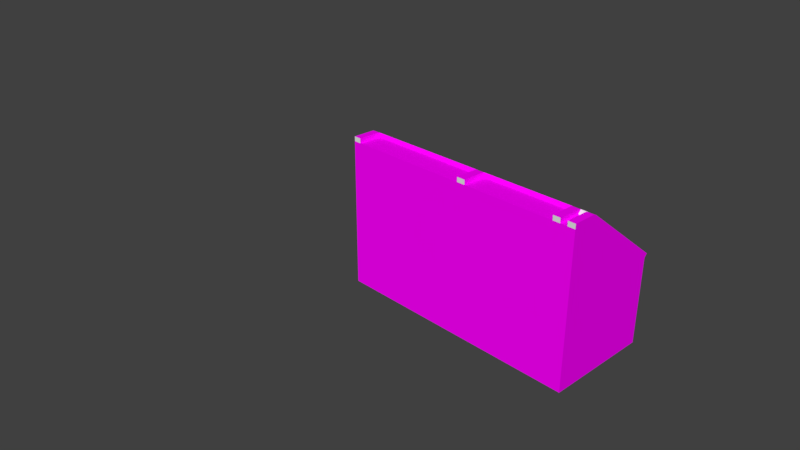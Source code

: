 # Source: terminalconsole2.blend  (saved by Blender 2.78.0; exported with 4.5.12 LTS)
import bpy
from mathutils import Matrix  # noqa: F401  (used for matrix-valued properties, if any)

bpy.ops.wm.read_factory_settings(use_empty=True)
scene = bpy.context.scene
scene.name = 'Scene'

# ---- collections
col_collection_1 = bpy.data.collections.new('Collection 1'); scene.collection.children.link(col_collection_1)

# ---- images (referenced by path relative to the original .blend; pixels are not part of the script)
import os
ASSET_DIR = os.environ.get("B2B_ASSET_DIR", "")  # directory of the original .blend (textures are referenced by path, not embedded)
HERE = os.path.dirname(os.path.abspath(__file__))  # packed textures are extracted next to this script under _unpacked/

def load_image(name, relpath, width, height, colorspace="sRGB"):
    """Load a texture the original file referenced (path relative to the .blend, or extracted next to this script)."""
    p = next((c for c in (os.path.join(HERE, relpath), os.path.join(ASSET_DIR, relpath)) if relpath and os.path.exists(c)), "")
    if p:
        img = bpy.data.images.load(p, check_existing=True)
        img.name = name
    else:  # same state as the original file: an image datablock whose file is absent (Cycles renders it pink)
        img = bpy.data.images.new(name, width, height)
        img.source = "FILE"
        img.filepath = "//" + (relpath or name)
    img.colorspace_settings.name = colorspace
    return img
img_pk02_computer01a_c_png = load_image('pk02_computer01a_C.png', 'pk02_computer01a_C.png', 1024, 1024, 'sRGB')
img_pk02_computer01b_c_png = load_image('pk02_computer01b_C.png', 'pk02_computer01b_C.png', 1024, 1024, 'sRGB')
img_pk02_computer01c_c_png = load_image('pk02_computer01c_C.png', 'pk02_computer01c_C.png', 1024, 1024, 'sRGB')
img_black_png = load_image('Black.png', 'Black.png', 1024, 1024, 'sRGB')
img_pk02_switches01c_c_png = load_image('pk02_switches01c_C.png', 'pk02_switches01c_C.png', 1024, 1024, 'sRGB')
img_pk02_trim04a_c_png = load_image('pk02_trim04a_C.png', 'pk02_trim04a_C.png', 1024, 1024, 'sRGB')
img_pk02_trim01_c_png = load_image('pk02_trim01_C.png', 'pk02_trim01_C.png', 1024, 1024, 'sRGB')
img_pk02_wall06b_c_png = load_image('pk02_wall06b_C.png', 'pk02_wall06b_C.png', 1024, 1024, 'sRGB')

# ---- materials (node trees are filled in below, after node groups)
mat_computer1 = bpy.data.materials.new('Computer1')
mat_computer1.alpha_threshold = 0.0
mat_computer1.roughness = 0.5
mat_material_001 = bpy.data.materials.new('Material.001')
mat_material_001.alpha_threshold = 0.0
mat_material_001.roughness = 0.5
mat_computer2 = bpy.data.materials.new('Computer2')
mat_computer2.alpha_threshold = 0.0
mat_computer2.roughness = 0.5
mat_material = bpy.data.materials.new('Material')
mat_material.alpha_threshold = 0.0
mat_material.roughness = 0.5
mat_black = bpy.data.materials.new('Black')
mat_black.alpha_threshold = 0.0
mat_black.roughness = 0.5
mat_switches = bpy.data.materials.new('Switches')
mat_switches.alpha_threshold = 0.0
mat_switches.roughness = 0.5
mat_trim1 = bpy.data.materials.new('Trim1')
mat_trim1.alpha_threshold = 0.0
mat_trim1.roughness = 0.5
mat_trim2 = bpy.data.materials.new('Trim2')
mat_trim2.alpha_threshold = 0.0
mat_trim2.roughness = 0.5
mat_panel = bpy.data.materials.new('Panel')
mat_panel.alpha_threshold = 0.0
mat_panel.roughness = 0.5

# ---- material node trees
mat_computer1.use_nodes = True; mat_computer1.node_tree.nodes.clear()
_N = mat_computer1.node_tree.nodes; _L = mat_computer1.node_tree.links
n0 = _N.new('ShaderNodeOutputMaterial'); n0.name = 'Material Output'; n0.location = (300, 300)
n1 = _N.new('ShaderNodeBsdfDiffuse'); n1.name = 'Diffuse BSDF'; n1.location = (10, 300)
n2 = _N.new('ShaderNodeTexImage'); n2.name = 'Image Texture'; n2.location = (-180, 300)
n2.width = 140
n2.image = img_pk02_computer01a_c_png
_L.new(n1.outputs[0], n0.inputs[0])
_L.new(n2.outputs[0], n1.inputs[0])
n0.is_active_output = True
mat_material_001.use_nodes = True; mat_material_001.node_tree.nodes.clear()
_N = mat_material_001.node_tree.nodes; _L = mat_material_001.node_tree.links
n0 = _N.new('ShaderNodeOutputMaterial'); n0.name = 'Material Output'; n0.location = (300, 300)
n1 = _N.new('ShaderNodeBsdfDiffuse'); n1.name = 'Diffuse BSDF'; n1.location = (10, 300)
_L.new(n1.outputs[0], n0.inputs[0])
n0.is_active_output = True
mat_computer2.use_nodes = True; mat_computer2.node_tree.nodes.clear()
_N = mat_computer2.node_tree.nodes; _L = mat_computer2.node_tree.links
n0 = _N.new('ShaderNodeOutputMaterial'); n0.name = 'Material Output'; n0.location = (300, 300)
n1 = _N.new('ShaderNodeBsdfDiffuse'); n1.name = 'Diffuse BSDF'; n1.location = (10, 300)
n2 = _N.new('ShaderNodeTexImage'); n2.name = 'Image Texture'; n2.location = (-180, 300)
n2.width = 140
n2.image = img_pk02_computer01b_c_png
_L.new(n1.outputs[0], n0.inputs[0])
_L.new(n2.outputs[0], n1.inputs[0])
n0.is_active_output = True
mat_material.use_nodes = True; mat_material.node_tree.nodes.clear()
_N = mat_material.node_tree.nodes; _L = mat_material.node_tree.links
n0 = _N.new('ShaderNodeOutputMaterial'); n0.name = 'Material Output'; n0.location = (300, 300)
n1 = _N.new('ShaderNodeBsdfDiffuse'); n1.name = 'Diffuse BSDF'; n1.location = (10, 300)
n2 = _N.new('ShaderNodeTexImage'); n2.name = 'Image Texture'; n2.location = (-180, 300)
n2.width = 140
n2.image = img_pk02_computer01c_c_png
_L.new(n1.outputs[0], n0.inputs[0])
_L.new(n2.outputs[0], n1.inputs[0])
n0.is_active_output = True
mat_black.use_nodes = True; mat_black.node_tree.nodes.clear()
_N = mat_black.node_tree.nodes; _L = mat_black.node_tree.links
n0 = _N.new('ShaderNodeOutputMaterial'); n0.name = 'Material Output'; n0.location = (300, 300)
n1 = _N.new('ShaderNodeBsdfDiffuse'); n1.name = 'Diffuse BSDF'; n1.location = (10, 300)
n2 = _N.new('ShaderNodeTexImage'); n2.name = 'Image Texture'; n2.location = (-180, 300)
n2.width = 140
n2.image = img_black_png
_L.new(n1.outputs[0], n0.inputs[0])
_L.new(n2.outputs[0], n1.inputs[0])
n0.is_active_output = True
mat_switches.use_nodes = True; mat_switches.node_tree.nodes.clear()
_N = mat_switches.node_tree.nodes; _L = mat_switches.node_tree.links
n0 = _N.new('ShaderNodeOutputMaterial'); n0.name = 'Material Output'; n0.location = (300, 300)
n1 = _N.new('ShaderNodeBsdfDiffuse'); n1.name = 'Diffuse BSDF'; n1.location = (10, 300)
n2 = _N.new('ShaderNodeTexImage'); n2.name = 'Image Texture'; n2.location = (-180, 300)
n2.width = 140
n2.image = img_pk02_switches01c_c_png
_L.new(n1.outputs[0], n0.inputs[0])
_L.new(n2.outputs[0], n1.inputs[0])
n0.is_active_output = True
mat_trim1.use_nodes = True; mat_trim1.node_tree.nodes.clear()
_N = mat_trim1.node_tree.nodes; _L = mat_trim1.node_tree.links
n0 = _N.new('ShaderNodeOutputMaterial'); n0.name = 'Material Output'; n0.location = (300, 300)
n1 = _N.new('ShaderNodeBsdfDiffuse'); n1.name = 'Diffuse BSDF'; n1.location = (10, 300)
n2 = _N.new('ShaderNodeTexImage'); n2.name = 'Image Texture'; n2.location = (-180, 300)
n2.width = 140
n2.image = img_pk02_trim04a_c_png
_L.new(n1.outputs[0], n0.inputs[0])
_L.new(n2.outputs[0], n1.inputs[0])
n0.is_active_output = True
mat_trim2.use_nodes = True; mat_trim2.node_tree.nodes.clear()
_N = mat_trim2.node_tree.nodes; _L = mat_trim2.node_tree.links
n0 = _N.new('ShaderNodeOutputMaterial'); n0.name = 'Material Output'; n0.location = (300, 300)
n1 = _N.new('ShaderNodeBsdfDiffuse'); n1.name = 'Diffuse BSDF'; n1.location = (10, 300)
n2 = _N.new('ShaderNodeTexImage'); n2.name = 'Image Texture'; n2.location = (-180, 300)
n2.width = 140
n2.image = img_pk02_trim01_c_png
_L.new(n1.outputs[0], n0.inputs[0])
_L.new(n2.outputs[0], n1.inputs[0])
n0.is_active_output = True
mat_panel.use_nodes = True; mat_panel.node_tree.nodes.clear()
_N = mat_panel.node_tree.nodes; _L = mat_panel.node_tree.links
n0 = _N.new('ShaderNodeOutputMaterial'); n0.name = 'Material Output'; n0.location = (300, 300)
n1 = _N.new('ShaderNodeBsdfDiffuse'); n1.name = 'Diffuse BSDF'; n1.location = (10, 300)
n2 = _N.new('ShaderNodeTexImage'); n2.name = 'Image Texture'; n2.location = (-180, 300)
n2.width = 140
n2.image = img_pk02_wall06b_c_png
_L.new(n1.outputs[0], n0.inputs[0])
_L.new(n2.outputs[0], n1.inputs[0])
n0.is_active_output = True

# ---- world
world_world = bpy.data.worlds.new('World'); scene.world = world_world
world_world.color = (0.05088, 0.05088, 0.05088)
world_world.use_sun_shadow = False
world_world.sun_shadow_jitter_overblur = 0.0
world_world.cycles.sampling_method = 'MANUAL'

# ---- cameras
cam_camera = bpy.data.cameras.new('Camera')
cam_camera.clip_end = 100.0
cam_camera.lens = 35.0
cam_camera.sensor_width = 32.0
cam_camera.sensor_height = 18.0
cam_camera.ortho_scale = 7.314
cam_camera.dof.focus_distance = 0.0

# ---- meshes
me_cube_001 = bpy.data.meshes.new('Cube.001')
me_cube_001.from_pydata([(-4.805, -1.384, -1.008), (-4.805, -1.384, 0.8022), (-4.805, -0.09503, -1.008), (-4.805, -0.09503, 0.02897), (-1.771, -1.384, -1.008), (-1.771, -1.384, 0.8022), (-1.771, -0.09503, -1.008), (-1.771, -0.09503, 0.02897), (-4.805, -1.107, -1.008), (-4.805, -1.107, 0.8024), (-1.771, -1.107, -1.008), (-1.771, -1.107, 0.8024), (-1.771, -1.031, -1.008), (-4.805, -1.031, -1.008), (-1.771, -0.1653, -1.008), (-4.805, -0.1653, -1.008), (-4.714, -0.09503, -1.008), (-4.714, -0.09503, 0.02897), (-4.714, -1.384, -1.008), (-4.714, -1.384, 0.8022), (-4.714, -1.107, 0.8024), (-4.714, -1.107, -1.008), (-4.714, -1.031, -1.008), (-4.714, -1.031, 0.7444), (-4.714, -0.1653, 0.08263), (-4.714, -0.1653, -1.008), (-1.859, -0.09503, 0.02897), (-1.859, -1.384, -1.008), (-1.859, -1.107, 0.8024), (-1.859, -1.031, 0.7444), (-1.859, -0.1653, 0.08263), (-1.859, -0.09503, -1.008), (-1.859, -1.384, 0.8022), (-1.859, -1.107, -1.008), (-1.859, -1.031, -1.008), (-1.859, -0.1653, -1.008), (-1.942, -0.09503, -1.008), (-1.942, -1.384, 0.8022), (-1.942, -1.107, -1.008), (-1.942, -1.031, -1.008), (-1.942, -0.1653, -1.008), (-1.942, -1.384, -1.008), (-1.942, -1.107, 0.8024), (-1.942, -1.031, 0.7444), (-1.942, -0.1653, 0.08263), (-2.027, -0.09503, -1.008), (-2.027, -1.384, 0.8022), (-2.027, -1.107, -1.008), (-2.027, -1.031, -1.008), (-2.027, -0.1653, -1.008), (-2.027, -1.384, -1.008), (-2.027, -1.107, 0.8024), (-2.027, -1.031, 0.7444), (-3.13, -0.09503, -1.008), (-3.13, -1.384, 0.8022), (-3.13, -1.107, -1.008), (-3.13, -1.031, -1.008), (-3.13, -0.1653, -1.008), (-3.13, -1.384, -1.008), (-3.13, -1.107, 0.8024), (-3.13, -1.031, 0.7444), (-3.23, -0.09503, -1.008), (-3.23, -1.384, 0.8022), (-3.23, -1.107, -1.008), (-3.23, -1.031, -1.008), (-3.23, -0.1653, -1.008), (-3.23, -0.09503, 0.02897), (-3.23, -1.384, -1.008), (-3.23, -1.107, 0.8024), (-3.23, -1.031, 0.7444), (-3.23, -0.1653, 0.08263), (-4.805, -0.2931, -1.008), (-1.771, -0.2931, -1.008), (-4.714, -0.2931, -1.008), (-1.859, -0.2931, -1.008), (-1.942, -0.2931, -1.008), (-1.942, -0.2931, 0.1803), (-2.027, -0.2931, -1.008), (-2.027, -0.2931, 0.1803), (-3.13, -0.2931, -1.008), (-3.13, -0.2931, 0.1803), (-3.23, -0.2931, -1.008), (-3.23, -0.2931, 0.1803), (-4.805, -0.6463, -1.008), (-4.714, -0.6463, -1.008), (-1.859, -0.6463, -1.008), (-1.942, -0.6463, -1.008), (-1.942, -0.6463, 0.4501), (-2.027, -0.6463, -1.008), (-2.027, -0.6463, 0.4501), (-3.13, -0.6463, -1.008), (-3.13, -0.6463, 0.4501), (-3.23, -0.6463, -1.008), (-3.23, -0.6463, 0.4501), (-1.771, -0.6463, -1.008), (-4.805, -0.6995, -1.008), (-4.714, -0.6995, -1.008), (-1.859, -0.6995, -1.008), (-1.942, -0.6995, -1.008), (-1.942, -0.6995, 0.4908), (-2.027, -0.6995, -1.008), (-2.027, -0.6995, 0.4908), (-3.13, -0.6995, -1.008), (-3.13, -0.6995, 0.4908), (-3.23, -0.6995, -1.008), (-3.23, -0.6995, 0.4908), (-1.771, -0.6995, -1.008), (-1.771, -0.2386, -1.008), (-4.805, -0.2386, -1.008), (-4.714, -0.2386, -1.008), (-1.859, -0.2386, -1.008), (-1.942, -0.2386, -1.008), (-1.942, -0.2386, 0.1387), (-2.027, -0.2386, -1.008), (-2.027, -0.2386, 0.1387), (-3.13, -0.2386, -1.008), (-3.13, -0.2386, 0.1387), (-3.23, -0.2386, -1.008), (-3.23, -0.2386, 0.1387), (-4.805, -0.06245, 0.07161), (-1.859, -0.06245, 0.07161), (-1.771, -0.06245, 0.07161), (-1.771, -1.075, 0.8451), (-1.859, -1.075, 0.8451), (-4.805, -1.075, 0.8451), (-1.859, -0.9989, 0.7871), (-1.859, -0.1327, 0.1253), (-4.714, -0.06245, 0.07161), (-4.714, -1.075, 0.8451), (-4.714, -0.9989, 0.7871), (-4.714, -0.1327, 0.1253), (-1.942, -1.075, 0.8451), (-2.027, -1.075, 0.8451), (-3.13, -1.075, 0.8451), (-3.23, -0.06245, 0.07161), (-3.23, -1.075, 0.8451), (-3.23, -0.9989, 0.7871), (-3.23, -0.1327, 0.1253), (-1.942, -0.2069, 0.1801), (-1.942, -0.2614, 0.2217), (-2.027, -0.2069, 0.1801), (-2.027, -0.2614, 0.2217), (-3.13, -0.2069, 0.1801), (-3.13, -0.2614, 0.2217), (-3.23, -0.2069, 0.1801), (-3.23, -0.2614, 0.2217), (-1.942, -0.6146, 0.4916), (-2.027, -0.6146, 0.4916), (-3.13, -0.6146, 0.4916), (-3.23, -0.6146, 0.4916), (-1.942, -0.6679, 0.5323), (-2.027, -0.6679, 0.5323), (-3.13, -0.6679, 0.5323), (-3.23, -0.6679, 0.5323), (-4.714, -1.384, 0.8583), (-4.805, -1.384, 0.8583), (-4.805, -1.107, 0.8586), (-4.714, -1.107, 0.8586), (-2.027, -1.107, 0.8586), (-1.942, -1.107, 0.8586), (-1.942, -1.384, 0.8583), (-2.027, -1.384, 0.8583), (-3.23, -1.107, 0.8586), (-3.13, -1.107, 0.8586), (-3.13, -1.384, 0.8583), (-3.23, -1.384, 0.8583), (-1.771, -1.107, 0.8024), (-1.771, -1.384, 0.8022), (-1.859, -1.107, 0.8024), (-1.859, -1.384, 0.8022), (-1.771, -1.107, 0.8583), (-1.771, -1.384, 0.8581), (-1.859, -1.107, 0.8583), (-1.859, -1.384, 0.8581), (-3.327, -0.09503, -1.008), (-3.327, -1.107, -1.008), (-3.327, -1.031, -1.008), (-3.327, -0.1653, -1.008), (-3.327, -1.384, -1.008), (-3.327, -1.031, 0.7444), (-3.327, -0.1653, 0.08263), (-3.327, -0.2931, -1.008), (-3.327, -0.2931, 0.1803), (-3.327, -0.6463, -1.008), (-3.327, -0.6995, -1.008), (-3.327, -0.2386, -1.008), (-4.617, -0.09503, -1.008), (-4.617, -1.107, -1.008), (-4.617, -1.031, -1.008), (-4.617, -0.1653, -1.008), (-4.617, -0.2931, -1.008), (-4.617, -0.6463, -1.008), (-4.617, -0.6995, -1.008), (-4.617, -0.2386, -1.008), (-4.617, -1.384, -1.008), (-4.617, -1.031, 0.7444), (-4.617, -0.1653, 0.08263), (-4.617, -0.2931, 0.1803)], [], [(7, 11, 5, 4, 10, 12, 106, 94, 72, 107, 14, 6), (33, 10, 4, 27), (62, 54, 164, 165), (34, 12, 10, 33), (9, 3, 2, 15, 108, 71, 83, 95, 13, 8, 0, 1), (97, 106, 12, 34), (9, 20, 128, 124), (31, 6, 14, 35), (2, 16, 25, 15), (24, 130, 129, 23), (95, 96, 22, 13), (13, 22, 21, 8), (8, 21, 18, 0), (28, 32, 169, 168), (36, 31, 35, 40), (98, 97, 34, 39), (39, 34, 33, 38), (38, 33, 27, 41), (47, 38, 41, 50), (48, 39, 38, 47), (100, 98, 39, 48), (45, 36, 40, 49), (28, 42, 37, 32), (76, 87, 99, 43, 29, 30, 44, 112), (17, 3, 119, 127), (53, 45, 49, 57), (102, 100, 48, 56), (56, 48, 47, 55), (55, 47, 50, 58), (1, 19, 154, 155), (99, 101, 52, 43), (11, 7, 121, 122), (63, 55, 58, 67), (64, 56, 55, 63), (104, 102, 56, 64), (61, 53, 57, 65), (51, 59, 54, 46), (101, 103, 60, 52), (174, 61, 65, 177), (184, 104, 64, 176), (176, 64, 63, 175), (175, 63, 67, 178), (59, 68, 162, 163), (59, 51, 132, 133), (103, 105, 69, 60), (68, 135, 128, 20), (93, 105, 153, 149), (185, 117, 81, 181), (87, 76, 139, 146), (117, 115, 79, 81), (103, 101, 151, 152), (115, 113, 77, 79), (113, 111, 75, 77), (111, 110, 74, 75), (108, 109, 73, 71), (24, 23, 195, 197, 196), (110, 107, 72, 74), (76, 112, 138, 139), (181, 81, 92, 183), (78, 80, 91, 89), (81, 79, 90, 92), (82, 93, 149, 145), (79, 77, 88, 90), (77, 75, 86, 88), (75, 74, 85, 86), (71, 73, 84, 83), (74, 72, 94, 85), (118, 82, 145, 144), (183, 92, 104, 184), (116, 118, 144, 142), (92, 90, 102, 104), (105, 103, 152, 153), (90, 88, 100, 102), (88, 86, 98, 100), (86, 85, 97, 98), (83, 84, 96, 95), (85, 94, 106, 97), (35, 14, 107, 110), (15, 25, 109, 108), (40, 35, 110, 111), (49, 40, 111, 113), (57, 49, 113, 115), (44, 70, 118, 116, 114, 112), (65, 57, 115, 117), (177, 65, 117, 185), (134, 127, 130, 137), (68, 20, 19, 62), (120, 134, 137, 126), (125, 136, 135, 133, 132, 131, 123), (136, 129, 128, 135), (30, 29, 125, 126), (9, 124, 119, 3), (68, 59, 133, 135), (51, 42, 131, 132), (28, 11, 122, 123), (26, 66, 134, 120), (42, 28, 123, 131), (7, 26, 120, 121), (122, 121, 120, 126, 125, 123), (145, 149, 153, 152, 148, 143, 142, 144), (140, 142, 143, 141), (141, 147, 151, 150, 146, 139, 138, 140), (147, 148, 152, 151), (80, 78, 141, 143), (112, 114, 140, 138), (101, 99, 150, 151), (78, 89, 147, 141), (99, 87, 146, 150), (114, 116, 142, 140), (91, 80, 143, 148), (89, 91, 148, 147), (157, 156, 155, 154), (159, 158, 161, 160), (163, 162, 165, 164), (19, 20, 157, 154), (42, 51, 158, 159), (46, 37, 160, 161), (68, 62, 165, 162), (20, 9, 156, 157), (54, 59, 163, 164), (9, 1, 155, 156), (51, 46, 161, 158), (37, 42, 159, 160), (168, 169, 173, 172), (5, 11, 166, 167), (32, 5, 167, 169), (11, 28, 168, 166), (170, 172, 173, 171), (166, 168, 172, 170), (169, 167, 171, 173), (167, 166, 170, 171), (123, 122, 170, 172), (159, 158, 132, 131), (131, 159, 42), (122, 11, 166, 170), (28, 123, 172, 168), (132, 158, 51), (162, 135, 68), (162, 163, 133, 135), (133, 163, 59), (156, 124, 9), (156, 157, 128, 124), (128, 157, 20), (69, 179, 195, 23, 129, 136, 125, 29, 43, 52, 60), (119, 124, 128, 129, 130, 127), (189, 177, 185, 193), (196, 197, 182, 180), (191, 183, 184, 192), (66, 17, 127, 134), (190, 181, 183, 191), (193, 185, 181, 190), (31, 36, 45, 53, 61, 174, 186, 16, 2, 3, 17, 66, 26, 7, 6), (187, 175, 178, 194), (188, 176, 175, 187), (192, 184, 176, 188), (186, 174, 177, 189), (44, 30, 126, 137, 130, 24, 196, 180, 70), (32, 37, 46, 54, 62, 19, 1, 0, 18, 194, 178, 67, 58, 50, 41, 27, 4, 5), (180, 182, 179, 69, 105, 93, 82, 118, 70), (16, 186, 189, 25), (96, 192, 188, 22), (22, 188, 187, 21), (21, 187, 194, 18), (109, 193, 190, 73), (73, 190, 191, 84), (84, 191, 192, 96), (25, 189, 193, 109), (182, 197, 195, 179)])
me_cube_001.polygons.foreach_set('material_index', [8, 1, 1, 1, 8, 1, 1, 1, 1, 7, 1, 1, 1, 1, 1, 1, 1, 1, 1, 1, 1, 1, 8, 8, 6, 1, 1, 1, 1, 1, 6, 7, 1, 1, 1, 1, 8, 0, 1, 1, 1, 1, 1, 7, 6, 7, 1, 1, 1, 1, 1, 1, 1, 1, 1, 8, 1, 1, 1, 4, 1, 1, 1, 1, 1, 1, 1, 1, 1, 1, 1, 1, 1, 1, 1, 1, 1, 1, 1, 1, 1, 1, 8, 1, 1, 7, 8, 7, 7, 7, 7, 7, 1, 1, 1, 7, 1, 7, 7, 6, 6, 6, 6, 6, 1, 1, 6, 1, 1, 6, 6, 7, 7, 7, 7, 1, 1, 7, 1, 7, 7, 7, 7, 7, 1, 1, 1, 7, 1, 1, 7, 7, 7, 7, 7, 7, 7, 7, 7, 7, 7, 7, 7, 7, 7, 1, 8, 1, 7, 1, 1, 8, 1, 1, 1, 1, 7, 8, 8, 1, 1, 1, 1, 1, 1, 1, 1, 5])
_uv = me_cube_001.uv_layers.new(name='UVMap')
_uv.uv.foreach_set('vector', [1.0, 0.7864, 0.7553, 1.0, 0.6884, 0.9999, 0.6884, 0.5, 0.7553, 0.5, 0.7737, 0.5, 0.8539, 0.5, 0.8668, 0.5, 0.9521, 0.5, 0.9653, 0.5, 0.983, 0.5, 1.0, 0.5, 0.0, 0.0, 1.0, 0.0, 1.0, 1.0, 0.0, 1.0, 0.0, 0.0, 1.0, 0.0, 1.0, 1.0, 0.0, 1.0, 0.0, 0.0, 1.0, 0.0, 1.0, 1.0, 0.0, 1.0, 0.7553, 0.0, 1.0, 0.2136, 1.0, 0.5, 0.983, 0.5, 0.9653, 0.5, 0.9521, 0.5, 0.8668, 0.5, 0.8539, 0.5, 0.7737, 0.5, 0.7553, 0.5, 0.6884, 0.5, 0.6884, 6.196e-05, 0.0, 0.0, 1.0, 0.0, 1.0, 1.0, 0.0, 1.0, 0.0, 0.0, 1.0, 0.0, 1.0, 1.0, 0.0, 1.0, 0.0, 0.0, 1.0, 0.0, 1.0, 1.0, 0.0, 1.0, 0.0, 0.0, 1.0, 0.0, 1.0, 1.0, 0.0, 1.0, 1.0, 0.3818, 0.6667, 0.3818, 0.6667, 4.175e-08, 1.0, 0.0, 0.0, 0.0, 1.0, 0.0, 1.0, 1.0, 0.0, 1.0, 0.0, 0.0, 1.0, 0.0, 1.0, 1.0, 0.0, 1.0, 0.0, 0.0, 1.0, 0.0, 1.0, 1.0, 0.0, 1.0, 0.0, 0.0, 1.0, 0.0, 1.0, 1.0, 0.0, 1.0, 0.0, 0.0, 1.0, 0.0, 1.0, 1.0, 0.0, 1.0, 0.0, 0.0, 1.0, 0.0, 1.0, 1.0, 0.0, 1.0, 0.0, 0.0, 1.0, 0.0, 1.0, 1.0, 0.0, 1.0, 0.0, 0.0, 1.0, 0.0, 1.0, 1.0, 0.0, 1.0, 0.0, 0.0, 1.0, 0.0, 1.0, 1.0, 0.0, 1.0, 0.0, 0.0, 1.0, 0.0, 1.0, 1.0, 0.0, 1.0, 0.0, 0.0, 1.0, 0.0, 1.0, 1.0, 0.0, 1.0, 0.0, 0.0, 1.0, 0.0, 1.0, 1.0, 0.0, 1.0, 0.8692, 0.0, 1.0, 0.0, 1.0, 0.1863, 0.8692, 0.1863, 0.8524, 0.06075, 0.4447, 0.06075, 0.3832, 0.06075, 0.0, 0.06075, 0.0, 0.0, 1.0, 8.698e-08, 1.0, 0.06075, 0.9153, 0.06075, 1.0, 0.0, 1.0, 1.0, 2.777e-07, 1.0, 0.0, 0.0, 0.0, 0.0, 1.0, 0.0, 1.0, 1.0, 0.0, 1.0, 0.0, 0.0, 1.0, 0.0, 1.0, 1.0, 0.0, 1.0, 0.0, 0.0, 1.0, 0.0, 1.0, 1.0, 0.0, 1.0, 0.0, 0.0, 1.0, 0.0, 1.0, 1.0, 0.0, 1.0, 0.0, 0.0, 1.0, 0.0, 1.0, 1.0, 0.0, 1.0, 0.618, 7.966e-05, 0.618, 0.9999, 7.86e-05, 0.9999, 7.86e-05, 7.86e-05, 1.0, 0.0, 1.0, 1.0, 4.166e-07, 1.0, 0.0, 9.357e-08, 0.0, 0.0, 1.0, 0.0, 1.0, 1.0, 0.0, 1.0, 0.0, 0.0, 1.0, 0.0, 1.0, 1.0, 0.0, 1.0, 0.0, 0.0, 1.0, 0.0, 1.0, 1.0, 0.0, 1.0, 0.0, 0.0, 1.0, 0.0, 1.0, 1.0, 0.0, 1.0, 0.8692, 0.0, 0.8692, 0.7433, 0.4346, 0.7433, 0.4346, 1.606e-07, 0.0, 0.0, 1.0, 0.0, 1.0, 1.0, 0.0, 1.0, 0.0, 0.0, 1.0, 0.0, 1.0, 1.0, 0.0, 1.0, 0.0, 0.0, 1.0, 0.0, 1.0, 1.0, 0.0, 1.0, 0.0, 0.0, 1.0, 0.0, 1.0, 1.0, 0.0, 1.0, 0.0, 0.0, 1.0, 0.0, 1.0, 1.0, 0.0, 1.0, 0.0, 0.0, 1.0, 0.0, 1.0, 1.0, 0.0, 1.0, 3.263e-06, 1.0, 0.0, 0.0, 1.0, 0.0, 1.0, 1.0, 0.5253, 7.336e-05, 0.5253, 0.9999, 7.246e-05, 0.9999, 7.246e-05, 7.246e-05, 0.0, 0.0, 1.0, 0.0, 1.0, 1.0, 4.582e-06, 1.0, 0.0, 0.0, 1.0, 0.0, 1.0, 1.0, 0.0, 1.0, 0.0, 0.0, 1.0, 0.0, 1.0, 1.0, 0.0, 1.0, 0.0, 0.0, 1.0, 0.0, 1.0, 1.0, 0.0, 1.0, 0.0, 0.0, 1.0, 0.0, 1.0, 1.0, 0.0, 1.0, 0.0, 0.0, 1.0, 0.0, 1.0, 1.0, 0.0, 1.0, 0.0, 0.0, 1.0, 0.0, 1.0, 1.0, 0.0, 1.0, 0.0, 0.0, 1.0, 0.0, 1.0, 1.0, 0.0, 1.0, 0.0, 0.0, 1.0, 0.0, 1.0, 1.0, 0.0, 1.0, 0.0, 0.0, 1.0, 0.0, 1.0, 1.0, 0.0, 1.0, 0.0, 0.0, 1.0, 0.0, 1.0, 0.0655, 0.1476, 0.0655, 0.0, 0.0655, 0.0, 0.0, 1.0, 0.0, 1.0, 1.0, 0.0, 1.0, 0.0, 0.0, 1.0, 0.0, 1.0, 1.0, 0.0, 1.0, 0.0, 0.0, 1.0, 0.0, 1.0, 1.0, 0.0, 1.0, 0.0, 0.0, 1.0, 0.0, 1.0, 1.0, 0.0, 1.0, 0.0, 0.0, 1.0, 0.0, 1.0, 1.0, 0.0, 1.0, 0.0, 0.0, 1.0, 0.0, 1.0, 1.0, 0.0, 1.0, 0.0, 0.0, 1.0, 0.0, 1.0, 1.0, 0.0, 1.0, 0.0, 0.0, 1.0, 0.0, 1.0, 1.0, 0.0, 1.0, 0.0, 0.0, 1.0, 0.0, 1.0, 1.0, 0.0, 1.0, 0.0, 0.0, 1.0, 0.0, 1.0, 1.0, 0.0, 1.0, 0.0, 0.0, 1.0, 0.0, 1.0, 1.0, 0.0, 1.0, 0.0, 0.0, 1.0, 0.0, 1.0, 1.0, 0.0, 1.0, 0.0, 0.0, 1.0, 0.0, 1.0, 1.0, 0.0, 1.0, 0.0, 0.0, 1.0, 0.0, 1.0, 1.0, 0.0, 1.0, 0.0, 0.0, 1.0, 0.0, 1.0, 1.0, 0.0, 1.0, 0.0, 0.0, 1.0, 0.0, 1.0, 1.0, 0.0, 1.0, 0.0, 0.0, 1.0, 0.0, 1.0, 1.0, 0.0, 1.0, 0.0, 0.0, 1.0, 0.0, 1.0, 1.0, 0.0, 1.0, 0.0, 0.0, 1.0, 0.0, 1.0, 1.0, 0.0, 1.0, 0.0, 0.0, 1.0, 0.0, 1.0, 1.0, 0.0, 1.0, 0.0, 0.0, 1.0, 0.0, 1.0, 1.0, 0.0, 1.0, 0.0, 0.0, 1.0, 0.0, 1.0, 1.0, 0.0, 1.0, 0.0, 0.0, 1.0, 0.0, 1.0, 1.0, 0.0, 1.0, 0.0, 0.0, 1.0, 0.0, 1.0, 1.0, 0.0, 1.0, 0.0, 0.0, 1.0, 0.0, 1.0, 1.0, 0.0, 1.0, 0.0, 0.0, 1.0, 0.0, 1.0, 1.0, 0.0, 1.0, 1.0, 0.06075, 1.0, 1.0, 0.9153, 1.0, 0.9153, 0.9275, 0.9153, 0.1224, 0.9153, 0.06075, 0.0, 0.0, 1.0, 0.0, 1.0, 1.0, 0.0, 1.0, 0.0, 0.0, 1.0, 0.0, 1.0, 1.0, 0.0, 1.0, 1.686e-07, 0.52, 0.0, 0.0, 1.0, 0.0, 1.0, 0.52, 0.4346, 0.0, 0.4346, 1.0, 3.746e-07, 1.0, 0.0, 1.606e-07, 4.215e-07, 1.0, 1.686e-07, 0.52, 1.0, 0.52, 1.0, 1.0, 1.0, 0.0, 1.0, 1.0, 2.495e-06, 1.0, 1.248e-06, 0.9275, 0.0, 0.1224, 0.0, 0.06075, 0.0, 8.698e-08, 1.0, 0.0, 1.0, 1.0, 2.495e-06, 1.0, 0.0, 0.0, 1.0, 0.0, 1.0, 1.0, 2.916e-06, 1.0, 0.0, 4.101e-08, 0.0, 0.0, 1.0, 0.0, 1.0, 1.0, 1.944e-06, 1.0, 0.0, 0.0, 1.0, 0.0, 1.0, 1.0, 0.0, 1.0, 0.0, 0.0, 1.0, 0.0, 1.0, 1.0, 0.0, 1.0, 0.0, 0.0, 1.0, 0.0, 1.0, 1.0, 0.0, 1.0, 1.0, 0.0, 1.0, 1.0, 4.2e-06, 1.0, 0.0, 0.0, 0.0, 0.0, 1.0, 0.0, 1.0, 1.0, 0.0, 1.0, 1.389e-07, 1.0, 0.0, 0.0, 1.0, 0.0, 1.0, 1.0, 1.0, 0.0, 1.0, 1.0, 1.35e-06, 1.0, 0.0, 0.9306, 0.0, 0.075, 0.0, 0.0, 0.0, 0.8818, 0.0, 0.1156, 0.0, 0.0, 0.125, 0.0, 0.125, 0.1156, 0.125, 0.8818, 0.125, 1.0, 0.0, 1.0, 0.9999, 0.4969, 7.048e-05, 0.4969, 7.048e-05, 7.048e-05, 0.9999, 7.048e-05, 0.01822, 0.1182, 0.01822, 0.8844, 0.01822, 1.0, 1.717e-05, 1.0, 1.718e-05, 0.8844, 1.716e-05, 0.1182, 1.717e-05, 1.716e-05, 0.01822, 1.726e-05, 0.9999, 0.486, 6.971e-05, 0.4861, 6.971e-05, 6.971e-05, 0.9999, 6.971e-05, 6.149e-05, 6.441e-05, 0.9999, 6.149e-05, 0.9999, 0.3782, 6.149e-05, 0.3782, 0.0, 0.0, 1.0, 0.0, 1.0, 1.0, 0.0, 1.0, 0.0, 0.0, 1.0, 0.0, 1.0, 1.0, 0.0, 1.0, 0.02947, 0.1182, 0.02947, 0.8844, 0.01822, 0.8844, 0.01822, 0.1182, 0.0, 0.0, 1.0, 0.0, 1.0, 1.0, 0.0, 1.0, 0.0, 0.0, 1.0, 0.0, 1.0, 1.0, 0.0, 1.0, 9.688e-05, 9.929e-05, 0.9999, 9.688e-05, 0.9999, 0.9388, 9.688e-05, 0.9388, 0.9999, 0.3782, 6.149e-05, 0.3782, 6.149e-05, 6.149e-05, 0.9999, 6.149e-05, 0.4478, 0.8773, 0.0, 0.8773, 0.0, 3.855e-07, 0.4478, 0.0, 0.0, 0.0, 0.3641, 0.0, 0.3641, 0.8945, 0.0, 0.8945, 0.4696, 0.8773, 1.126e-06, 0.8773, 0.0, 0.0, 0.4696, 0.0, 0.4478, 1.0, 0.4478, 0.1055, 0.7239, 0.1055, 0.7239, 1.0, 0.0, 0.0, 1.0, 0.0, 1.0, 1.0, 0.0, 1.0, 0.0, 0.0, 1.0, 0.0, 1.0, 1.0, 0.0, 1.0, 0.7348, 0.8945, 0.7348, 0.0, 1.0, 3.855e-07, 1.0, 0.8945, 0.0, 0.0, 1.0, 0.0, 1.0, 1.0, 0.0, 1.0, 0.4696, 1.0, 0.4696, 0.1055, 0.7348, 0.1055, 0.7348, 1.0, 0.7239, 0.8945, 0.7239, 0.0, 1.0, 3.855e-07, 1.0, 0.8945, 0.606, 0.8945, 0.606, 0.0, 0.8479, 3.855e-07, 0.8479, 0.8945, 0.3641, 1.0, 0.3641, 0.1055, 0.606, 0.1055, 0.606, 1.0, 0.0, 1.0, 0.0, 0.0, 1.0, 4.309e-07, 1.0, 1.0, 0.0, 0.0, 1.0, 0.0, 1.0, 1.0, 0.0, 1.0, 0.0, 0.0, 1.0, 0.0, 1.0, 1.0, 0.0, 1.0, 0.0, 0.0, 1.0, 0.0, 1.0, 1.0, 0.0, 1.0, 0.0, 0.0, 0.6125, 0.0, 0.6125, 1.0, 0.0, 1.0, 0.0, 0.0, 1.0, 0.0, 1.0, 1.0, 0.0, 1.0, 0.0, 0.0, 1.0, 0.0, 1.0, 1.0, 0.0, 1.0, 1.0, 0.0, 1.0, 1.0, 0.6125, 1.0, 0.6125, 4.309e-07, 0.2704, 2.139e-05, 0.7296, 2.171e-05, 0.7296, 0.04579, 0.2704, 0.04579, 1.0, 0.0, 1.0, 0.2732, 0.8479, 0.2732, 0.8479, 0.0, 0.5477, 0.0, 0.606, 0.1055, 0.3641, 0.1055, 0.7296, 2.171e-05, 1.0, 0.01727, 0.9987, 0.01845, 0.7296, 0.04579, 2.139e-05, 0.01727, 0.2704, 2.139e-05, 0.2704, 0.04579, 0.001225, 0.01845, 1.0, 0.4409, 0.8479, 0.4409, 0.9405, 0.2732, 1.0, 0.8945, 0.9361, 1.0, 0.7348, 0.8945, 1.126e-06, 0.8773, 0.4696, 0.8773, 0.4696, 0.9893, 1.126e-06, 0.9893, 0.6709, 0.0, 0.7348, 0.1055, 0.4696, 0.1055, 1.0, 0.8945, 0.9335, 1.0, 0.7239, 0.8945, 0.0, 0.8773, 0.4478, 0.8773, 0.4478, 0.9893, 0.0, 0.9893, 0.6574, 0.0, 0.7239, 0.1055, 0.4478, 0.1055, 0.6667, 0.48, 0.6667, 0.5141, 0.6667, 0.9659, 0.6667, 1.0, 0.3333, 1.0, 0.3333, 0.48, 0.3333, 0.0, 0.6667, 0.0, 0.6667, 0.02916, 0.6667, 0.05876, 0.6667, 0.4452, 1.0, 0.0, 1.0, 1.0, 0.0, 1.0, 0.0, 0.925, 0.0, 0.06938, 0.0, 1.754e-08, 0.0, 0.0, 1.0, 0.0, 1.0, 1.0, 0.0, 1.0, 0.0, 0.0655, 0.1476, 0.0655, 0.1476, 0.9344, 2.734e-08, 0.9344, 0.0, 0.0, 1.0, 0.0, 1.0, 1.0, 0.0, 1.0, 1.0, 0.0, 1.0, 1.0, 4.582e-06, 1.0, 0.0, 0.0, 0.0, 0.0, 1.0, 0.0, 1.0, 1.0, 0.0, 1.0, 0.0, 0.0, 1.0, 0.0, 1.0, 1.0, 0.0, 1.0, 0.6884, 0.02438, 0.6884, 0.04737, 0.6884, 0.0707, 0.6884, 0.3754, 0.6884, 0.4028, 0.6884, 0.4297, 0.6884, 0.7859, 0.6884, 0.8127, 0.6884, 0.8378, 0.4377, 0.8378, 0.4377, 0.8127, 0.4377, 0.4028, 0.4377, 0.02438, 0.4377, 6.583e-08, 0.6884, 0.0, 0.0, 0.0, 1.0, 0.0, 1.0, 1.0, 0.0, 1.0, 0.0, 0.0, 1.0, 0.0, 1.0, 1.0, 0.0, 1.0, 0.0, 0.0, 1.0, 0.0, 1.0, 1.0, 0.0, 1.0, 0.0, 0.0, 1.0, 0.0, 1.0, 1.0, 0.0, 1.0, 6.943e-08, 0.02916, 0.0, 0.0, 0.3333, 0.0, 0.3333, 0.48, 0.3333, 1.0, 2.893e-06, 1.0, 2.777e-06, 0.9659, 1.458e-06, 0.5141, 1.365e-06, 0.48, 0.4377, 0.02438, 0.4377, 0.04737, 0.4377, 0.0707, 0.4377, 0.3754, 0.4377, 0.4028, 0.4377, 0.8127, 0.4377, 0.8378, 1.441e-07, 0.8378, 1.153e-07, 0.8127, 1.153e-07, 0.7859, 5.763e-08, 0.4297, 5.763e-08, 0.4028, 5.763e-08, 0.3754, 0.0, 0.0707, 0.0, 0.04737, 0.0, 0.02438, 0.0, 1.317e-07, 0.4377, 0.0, 2.734e-08, 0.9344, 0.1476, 0.9344, 1.0, 0.9344, 1.0, 1.0, 0.6168, 1.0, 0.5553, 1.0, 0.1476, 1.0, 0.08469, 1.0, 2.734e-08, 1.0, 0.0, 0.0, 1.0, 0.0, 1.0, 1.0, 0.0, 1.0, 0.0, 0.0, 1.0, 0.0, 1.0, 1.0, 0.0, 1.0, 0.0, 0.0, 1.0, 0.0, 1.0, 1.0, 0.0, 1.0, 0.0, 0.0, 1.0, 0.0, 1.0, 1.0, 0.0, 1.0, 0.0, 0.0, 1.0, 0.0, 1.0, 1.0, 0.0, 1.0, 0.0, 0.0, 1.0, 0.0, 1.0, 1.0, 0.0, 1.0, 0.0, 0.0, 1.0, 0.0, 1.0, 1.0, 0.0, 1.0, 0.0, 0.0, 1.0, 0.0, 1.0, 1.0, 0.0, 1.0, 1.0, 0.0, 1.0, 0.5, 0.0, 0.5, 0.0, 0.0])
me_cube_001.materials.append(mat_computer1)
me_cube_001.materials.append(mat_material_001)
me_cube_001.materials.append(mat_computer2)
me_cube_001.materials.append(mat_material)
me_cube_001.materials.append(mat_black)
me_cube_001.materials.append(mat_switches)
me_cube_001.materials.append(mat_trim1)
me_cube_001.materials.append(mat_trim2)
me_cube_001.materials.append(mat_panel)
me_cube_001.use_remesh_preserve_volume = False
me_cube_001.use_remesh_preserve_attributes = False
me_cube_001.use_mirror_vertex_groups = False
me_cube_001.update()

# ---- objects
ob_cube_001 = bpy.data.objects.new('Cube.001', me_cube_001)
ob_camera = bpy.data.objects.new('Camera', cam_camera)

# ---- transforms, parenting, visibility, modifiers, constraints
ob_cube_001.location = (5.228, 0.8328, 1.006)
ob_cube_001.lineart.crease_threshold = 0.0
ob_camera.location = (7.481, -6.508, 5.344)
ob_camera.rotation_euler = (1.109, 0.0, 0.8149)
ob_camera.lock_rotations_4d = False
ob_camera.empty_display_type = 'ARROWS'
ob_camera.color = (0.0, 0.0, 0.0, 0.0)
ob_camera.display_type = 'WIRE'
ob_camera.lineart.crease_threshold = 0.0

# ---- collection membership
col_collection_1.objects.link(ob_cube_001)
col_collection_1.objects.link(ob_camera)

# ---- scene / render settings (as saved in the file)
scene.camera = ob_camera
scene.frame_start = 1; scene.frame_end = 250; scene.frame_set(1)
scene.render.engine = 'CYCLES'
scene.render.resolution_percentage = 50
scene.render.dither_intensity = 0.0
scene.cycles.use_denoising = False
scene.cycles.samples = 128
scene.cycles.sampling_pattern = 'TABULATED_SOBOL'
scene.cycles.light_sampling_threshold = 0.0
scene.cycles.use_adaptive_sampling = False
scene.cycles.use_light_tree = False
scene.cycles.blur_glossy = 0.0
scene.cycles.sample_clamp_indirect = 0.0
scene.view_settings.view_transform = 'Standard'
bpy.context.view_layer.update()

# ---- added for rendering (the .blend has no usable light): sun
light_auto_sun = bpy.data.lights.new('AutoSun', 'SUN')
light_auto_sun.energy = 3.0
light_auto_sun.angle = 0.0523599
ob_auto_sun = bpy.data.objects.new('AutoSun', light_auto_sun)
scene.collection.objects.link(ob_auto_sun)
ob_auto_sun.rotation_euler = (0.872665, 0.174533, 0.523599)
bpy.context.view_layer.update()
